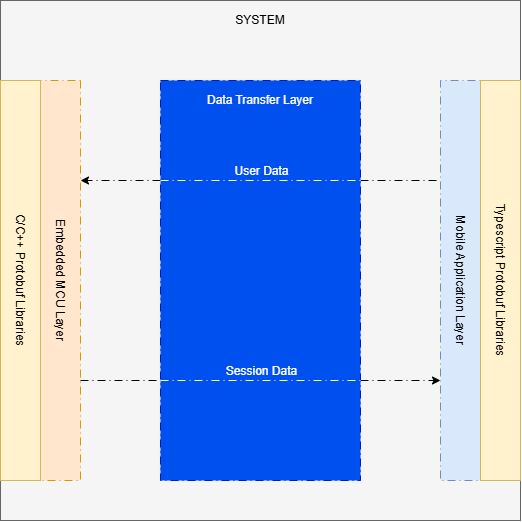

The diagram above was exported from draw.io. Its source (the exported page's mxGraphModel, read from the mxfile embedded in the PNG):
<mxGraphModel dx="1048" dy="658" grid="1" gridSize="10" guides="1" tooltips="1" connect="1" arrows="1" fold="1" page="1" pageScale="1" pageWidth="850" pageHeight="1100" math="0" shadow="0">
  <root>
    <mxCell id="0" />
    <mxCell id="1" parent="0" />
    <mxCell id="BIYzyqfvlrBRRfNPABOp-2" parent="1" style="rounded=0;whiteSpace=wrap;html=1;fillColor=#f5f5f5;fontColor=#333333;strokeColor=#666666;" value="" vertex="1">
      <mxGeometry height="520" width="520" x="560" y="280" as="geometry" />
    </mxCell>
    <mxCell id="ySA_E1a4cjhfXq1kBOAv-4" parent="1" style="text;html=1;whiteSpace=wrap;strokeColor=none;fillColor=none;align=center;verticalAlign=middle;rounded=0;" value="SYSTEM" vertex="1">
      <mxGeometry height="40" width="520" x="560" y="280" as="geometry" />
    </mxCell>
    <mxCell id="9ynE5_1e9iP9rgLrRxVx-1" parent="1" style="rounded=0;whiteSpace=wrap;html=1;fillColor=#0050ef;fontColor=#ffffff;strokeColor=#001DBC;dashed=1;dashPattern=8 4 1 4;" value="" vertex="1">
      <mxGeometry height="400" width="200" x="720" y="360" as="geometry" />
    </mxCell>
    <mxCell id="9ynE5_1e9iP9rgLrRxVx-2" parent="1" style="rounded=0;whiteSpace=wrap;html=1;rotation=90;fillColor=#ffe6cc;strokeColor=#d79b00;dashed=1;dashPattern=8 4 1 4;" value="Embedded MCU Layer" vertex="1">
      <mxGeometry height="40" width="400" x="420" y="540" as="geometry" />
    </mxCell>
    <mxCell id="9ynE5_1e9iP9rgLrRxVx-4" parent="1" style="text;html=1;whiteSpace=wrap;strokeColor=none;fillColor=none;align=center;verticalAlign=middle;rounded=0;fontColor=#FFFFFF;" value="Data Transfer Layer" vertex="1">
      <mxGeometry height="40" width="200" x="720" y="360" as="geometry" />
    </mxCell>
    <mxCell id="9ynE5_1e9iP9rgLrRxVx-5" edge="1" parent="1" source="9ynE5_1e9iP9rgLrRxVx-1" style="endArrow=classic;html=1;rounded=0;defaultLabelBackgroundColor=page;labelPadding=0 4;exitX=1;exitY=0.75;exitDx=0;exitDy=0;entryX=0.75;entryY=1;entryDx=0;entryDy=0;dashed=1;dashPattern=8 4 1 4;" target="9ynE5_1e9iP9rgLrRxVx-3" value="">
      <mxGeometry height="50" relative="1" width="50" as="geometry">
        <mxPoint x="720" y="590" as="sourcePoint" />
        <mxPoint x="770" y="540" as="targetPoint" />
      </mxGeometry>
    </mxCell>
    <mxCell id="9ynE5_1e9iP9rgLrRxVx-3" parent="1" style="rounded=0;whiteSpace=wrap;html=1;rotation=90;fillColor=#dae8fc;strokeColor=#6c8ebf;dashed=1;dashPattern=8 4 1 4;" value="Mobile Application Layer" vertex="1">
      <mxGeometry height="40" width="400" x="820" y="540" as="geometry" />
    </mxCell>
    <mxCell id="9ynE5_1e9iP9rgLrRxVx-6" edge="1" parent="1" source="9ynE5_1e9iP9rgLrRxVx-1" style="endArrow=classic;html=1;rounded=0;defaultLabelBackgroundColor=page;labelPadding=0 4;exitX=0;exitY=0.25;exitDx=0;exitDy=0;entryX=0.25;entryY=0;entryDx=0;entryDy=0;dashed=1;dashPattern=8 4 1 4;" target="9ynE5_1e9iP9rgLrRxVx-2" value="">
      <mxGeometry height="50" relative="1" width="50" as="geometry">
        <mxPoint x="720" y="590" as="sourcePoint" />
        <mxPoint x="770" y="540" as="targetPoint" />
      </mxGeometry>
    </mxCell>
    <mxCell id="9ynE5_1e9iP9rgLrRxVx-7" edge="1" parent="1" source="9ynE5_1e9iP9rgLrRxVx-1" style="endArrow=none;html=1;rounded=0;defaultLabelBackgroundColor=page;labelPadding=0 4;entryX=0.25;entryY=1;entryDx=0;entryDy=0;exitX=1;exitY=0.25;exitDx=0;exitDy=0;dashed=1;dashPattern=8 4 1 4;" target="9ynE5_1e9iP9rgLrRxVx-3" value="">
      <mxGeometry height="50" relative="1" width="50" as="geometry">
        <mxPoint x="720" y="590" as="sourcePoint" />
        <mxPoint x="770" y="540" as="targetPoint" />
      </mxGeometry>
    </mxCell>
    <mxCell id="9ynE5_1e9iP9rgLrRxVx-8" edge="1" parent="1" source="9ynE5_1e9iP9rgLrRxVx-1" style="endArrow=none;html=1;rounded=0;defaultLabelBackgroundColor=page;labelPadding=0 4;exitX=0;exitY=0.25;exitDx=0;exitDy=0;entryX=1;entryY=0.25;entryDx=0;entryDy=0;dashed=1;dashPattern=8 4 1 4;strokeColor=#FFFFFF;" target="9ynE5_1e9iP9rgLrRxVx-1" value="">
      <mxGeometry height="50" relative="1" width="50" as="geometry">
        <mxPoint x="740" y="510" as="sourcePoint" />
        <mxPoint x="790" y="460" as="targetPoint" />
      </mxGeometry>
    </mxCell>
    <mxCell id="9ynE5_1e9iP9rgLrRxVx-9" connectable="0" parent="9ynE5_1e9iP9rgLrRxVx-8" style="edgeLabel;html=1;align=center;verticalAlign=middle;resizable=0;points=[];inheritText=fontFamily,fontSize,fontStyle,textOpacity,labelBorderColor,labelBorderWidth,labelBackgroundColor,defaultLabelBackgroundColor,labelPadding;defaultLabelBackgroundColor=page;labelPadding=0 4;fontColor=#FFFFFF;" value="&lt;font style=&quot;font-size: 12px;&quot;&gt;User Data&lt;/font&gt;" vertex="1">
      <mxGeometry relative="1" x="0.0344" y="-1" as="geometry">
        <mxPoint x="-3" y="-11" as="offset" />
      </mxGeometry>
    </mxCell>
    <mxCell id="9ynE5_1e9iP9rgLrRxVx-10" edge="1" parent="1" source="9ynE5_1e9iP9rgLrRxVx-2" style="endArrow=none;html=1;rounded=0;defaultLabelBackgroundColor=page;labelPadding=0 4;exitX=0.75;exitY=0;exitDx=0;exitDy=0;entryX=0;entryY=0.75;entryDx=0;entryDy=0;dashed=1;dashPattern=8 4 1 4;" target="9ynE5_1e9iP9rgLrRxVx-1" value="">
      <mxGeometry height="50" relative="1" width="50" as="geometry">
        <mxPoint x="740" y="580" as="sourcePoint" />
        <mxPoint x="790" y="530" as="targetPoint" />
      </mxGeometry>
    </mxCell>
    <mxCell id="9ynE5_1e9iP9rgLrRxVx-11" edge="1" parent="1" source="9ynE5_1e9iP9rgLrRxVx-1" style="endArrow=none;html=1;rounded=0;defaultLabelBackgroundColor=page;labelPadding=0 4;entryX=1;entryY=0.75;entryDx=0;entryDy=0;exitX=0;exitY=0.75;exitDx=0;exitDy=0;dashed=1;dashPattern=8 4 1 4;strokeColor=#FFFFFF;" target="9ynE5_1e9iP9rgLrRxVx-1" value="">
      <mxGeometry height="50" relative="1" width="50" as="geometry">
        <mxPoint x="740" y="580" as="sourcePoint" />
        <mxPoint x="790" y="530" as="targetPoint" />
      </mxGeometry>
    </mxCell>
    <mxCell id="9ynE5_1e9iP9rgLrRxVx-12" connectable="0" parent="9ynE5_1e9iP9rgLrRxVx-11" style="edgeLabel;html=1;align=center;verticalAlign=middle;resizable=0;points=[];inheritText=fontFamily,fontSize,fontStyle,textOpacity,labelBorderColor,labelBorderWidth,labelBackgroundColor,defaultLabelBackgroundColor,labelPadding;defaultLabelBackgroundColor=page;labelPadding=0 4;fontColor=#FFFFFF;" value="&lt;font style=&quot;font-size: 12px;&quot;&gt;Session Data&lt;/font&gt;" vertex="1">
      <mxGeometry relative="1" x="-0.0147" as="geometry">
        <mxPoint x="1" y="-10" as="offset" />
      </mxGeometry>
    </mxCell>
    <mxCell id="9ynE5_1e9iP9rgLrRxVx-15" parent="1" style="rounded=0;whiteSpace=wrap;html=1;rotation=90;fillColor=#fff2cc;strokeColor=#d6b656;" value="Typescript Protobuf Libraries" vertex="1">
      <mxGeometry height="40" width="400" x="860" y="540" as="geometry" />
    </mxCell>
    <mxCell id="9ynE5_1e9iP9rgLrRxVx-14" parent="1" style="rounded=0;whiteSpace=wrap;html=1;rotation=90;fillColor=#fff2cc;strokeColor=#d6b656;" value="C/C++ Protobuf Libraries" vertex="1">
      <mxGeometry height="40" width="400" x="380" y="540" as="geometry" />
    </mxCell>
  </root>
</mxGraphModel>